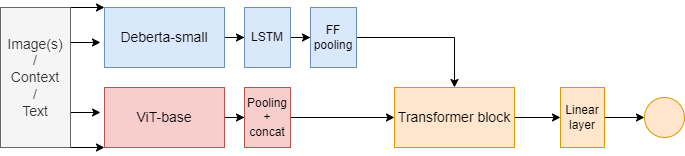

The diagram above was exported from draw.io. Its source (the exported page's mxGraphModel, read from the mxfile embedded in the PNG):
<mxGraphModel dx="1434" dy="788" grid="1" gridSize="10" guides="1" tooltips="1" connect="1" arrows="1" fold="1" page="1" pageScale="1" pageWidth="827" pageHeight="1169" math="0" shadow="0">
  <root>
    <mxCell id="0" />
    <mxCell id="1" parent="0" />
    <mxCell id="eqOANd_QJo5gAgtURpHj-4" value="" style="edgeStyle=orthogonalEdgeStyle;rounded=0;orthogonalLoop=1;jettySize=auto;html=1;" edge="1" parent="1" source="eqOANd_QJo5gAgtURpHj-1" target="eqOANd_QJo5gAgtURpHj-3">
      <mxGeometry relative="1" as="geometry" />
    </mxCell>
    <mxCell id="eqOANd_QJo5gAgtURpHj-1" value="&lt;font style=&quot;font-size: 14px;&quot;&gt;Deberta-small&lt;/font&gt;" style="rounded=0;whiteSpace=wrap;html=1;fillColor=#dae8fc;strokeColor=#6c8ebf;" vertex="1" parent="1">
      <mxGeometry x="144" y="60" width="120" height="60" as="geometry" />
    </mxCell>
    <mxCell id="eqOANd_QJo5gAgtURpHj-11" value="" style="edgeStyle=orthogonalEdgeStyle;rounded=0;orthogonalLoop=1;jettySize=auto;html=1;" edge="1" parent="1" source="eqOANd_QJo5gAgtURpHj-2" target="eqOANd_QJo5gAgtURpHj-10">
      <mxGeometry relative="1" as="geometry" />
    </mxCell>
    <mxCell id="eqOANd_QJo5gAgtURpHj-2" value="&lt;font style=&quot;font-size: 14px;&quot;&gt;ViT-base&lt;/font&gt;" style="rounded=0;whiteSpace=wrap;html=1;fillColor=#f8cecc;strokeColor=#b85450;" vertex="1" parent="1">
      <mxGeometry x="144" y="140" width="120" height="60" as="geometry" />
    </mxCell>
    <mxCell id="eqOANd_QJo5gAgtURpHj-6" value="" style="edgeStyle=orthogonalEdgeStyle;rounded=0;orthogonalLoop=1;jettySize=auto;html=1;" edge="1" parent="1" source="eqOANd_QJo5gAgtURpHj-3" target="eqOANd_QJo5gAgtURpHj-5">
      <mxGeometry relative="1" as="geometry" />
    </mxCell>
    <mxCell id="eqOANd_QJo5gAgtURpHj-3" value="LSTM" style="rounded=0;whiteSpace=wrap;html=1;fillColor=#dae8fc;strokeColor=#6c8ebf;" vertex="1" parent="1">
      <mxGeometry x="284" y="60" width="46" height="60" as="geometry" />
    </mxCell>
    <mxCell id="eqOANd_QJo5gAgtURpHj-9" style="edgeStyle=orthogonalEdgeStyle;rounded=0;orthogonalLoop=1;jettySize=auto;html=1;entryX=0.5;entryY=0;entryDx=0;entryDy=0;" edge="1" parent="1" source="eqOANd_QJo5gAgtURpHj-5" target="eqOANd_QJo5gAgtURpHj-7">
      <mxGeometry relative="1" as="geometry" />
    </mxCell>
    <mxCell id="eqOANd_QJo5gAgtURpHj-5" value="FF pooling" style="rounded=0;whiteSpace=wrap;html=1;fillColor=#dae8fc;strokeColor=#6c8ebf;" vertex="1" parent="1">
      <mxGeometry x="350" y="60" width="46" height="60" as="geometry" />
    </mxCell>
    <mxCell id="eqOANd_QJo5gAgtURpHj-14" value="" style="edgeStyle=orthogonalEdgeStyle;rounded=0;orthogonalLoop=1;jettySize=auto;html=1;" edge="1" parent="1" source="eqOANd_QJo5gAgtURpHj-7" target="eqOANd_QJo5gAgtURpHj-13">
      <mxGeometry relative="1" as="geometry" />
    </mxCell>
    <mxCell id="eqOANd_QJo5gAgtURpHj-7" value="&lt;font style=&quot;font-size: 14px;&quot;&gt;Transformer block&lt;/font&gt;" style="rounded=0;whiteSpace=wrap;html=1;fillColor=#ffe6cc;strokeColor=#d79b00;" vertex="1" parent="1">
      <mxGeometry x="434" y="140" width="120" height="60" as="geometry" />
    </mxCell>
    <mxCell id="eqOANd_QJo5gAgtURpHj-12" value="" style="edgeStyle=orthogonalEdgeStyle;rounded=0;orthogonalLoop=1;jettySize=auto;html=1;" edge="1" parent="1" source="eqOANd_QJo5gAgtURpHj-10" target="eqOANd_QJo5gAgtURpHj-7">
      <mxGeometry relative="1" as="geometry" />
    </mxCell>
    <mxCell id="eqOANd_QJo5gAgtURpHj-10" value="Pooling + concat" style="rounded=0;whiteSpace=wrap;html=1;fillColor=#f8cecc;strokeColor=#b85450;" vertex="1" parent="1">
      <mxGeometry x="284" y="140" width="46" height="60" as="geometry" />
    </mxCell>
    <mxCell id="eqOANd_QJo5gAgtURpHj-18" value="" style="edgeStyle=orthogonalEdgeStyle;rounded=0;orthogonalLoop=1;jettySize=auto;html=1;" edge="1" parent="1" source="eqOANd_QJo5gAgtURpHj-13" target="eqOANd_QJo5gAgtURpHj-17">
      <mxGeometry relative="1" as="geometry" />
    </mxCell>
    <mxCell id="eqOANd_QJo5gAgtURpHj-13" value="Linear layer" style="rounded=0;whiteSpace=wrap;html=1;fillColor=#ffe6cc;strokeColor=#d79b00;" vertex="1" parent="1">
      <mxGeometry x="600" y="140" width="44" height="60" as="geometry" />
    </mxCell>
    <mxCell id="eqOANd_QJo5gAgtURpHj-17" value="" style="ellipse;whiteSpace=wrap;html=1;fillColor=#ffe6cc;strokeColor=#d79b00;rounded=0;" vertex="1" parent="1">
      <mxGeometry x="684" y="150" width="40" height="40" as="geometry" />
    </mxCell>
    <mxCell id="eqOANd_QJo5gAgtURpHj-23" style="edgeStyle=orthogonalEdgeStyle;rounded=0;orthogonalLoop=1;jettySize=auto;html=1;exitX=1;exitY=0;exitDx=0;exitDy=0;entryX=0;entryY=0;entryDx=0;entryDy=0;" edge="1" parent="1" source="eqOANd_QJo5gAgtURpHj-19" target="eqOANd_QJo5gAgtURpHj-1">
      <mxGeometry relative="1" as="geometry" />
    </mxCell>
    <mxCell id="eqOANd_QJo5gAgtURpHj-29" style="edgeStyle=orthogonalEdgeStyle;rounded=0;orthogonalLoop=1;jettySize=auto;html=1;exitX=1;exitY=0.25;exitDx=0;exitDy=0;" edge="1" parent="1" source="eqOANd_QJo5gAgtURpHj-19">
      <mxGeometry relative="1" as="geometry">
        <mxPoint x="140" y="95" as="targetPoint" />
      </mxGeometry>
    </mxCell>
    <mxCell id="eqOANd_QJo5gAgtURpHj-30" style="edgeStyle=orthogonalEdgeStyle;rounded=0;orthogonalLoop=1;jettySize=auto;html=1;exitX=1;exitY=0.75;exitDx=0;exitDy=0;" edge="1" parent="1" source="eqOANd_QJo5gAgtURpHj-19">
      <mxGeometry relative="1" as="geometry">
        <mxPoint x="140" y="165" as="targetPoint" />
      </mxGeometry>
    </mxCell>
    <mxCell id="eqOANd_QJo5gAgtURpHj-31" style="edgeStyle=orthogonalEdgeStyle;rounded=0;orthogonalLoop=1;jettySize=auto;html=1;exitX=1;exitY=1;exitDx=0;exitDy=0;entryX=0;entryY=1;entryDx=0;entryDy=0;" edge="1" parent="1" source="eqOANd_QJo5gAgtURpHj-19" target="eqOANd_QJo5gAgtURpHj-2">
      <mxGeometry relative="1" as="geometry" />
    </mxCell>
    <mxCell id="eqOANd_QJo5gAgtURpHj-19" value="&lt;font style=&quot;font-size: 14px;&quot;&gt;Image(s)&lt;br&gt;/&lt;br&gt;Context&lt;br&gt;/&lt;br&gt;Text&lt;/font&gt;&lt;br&gt;" style="rounded=0;whiteSpace=wrap;html=1;fillColor=#f5f5f5;fontColor=#333333;strokeColor=#666666;" vertex="1" parent="1">
      <mxGeometry x="40" y="60" width="70" height="140" as="geometry" />
    </mxCell>
  </root>
</mxGraphModel>